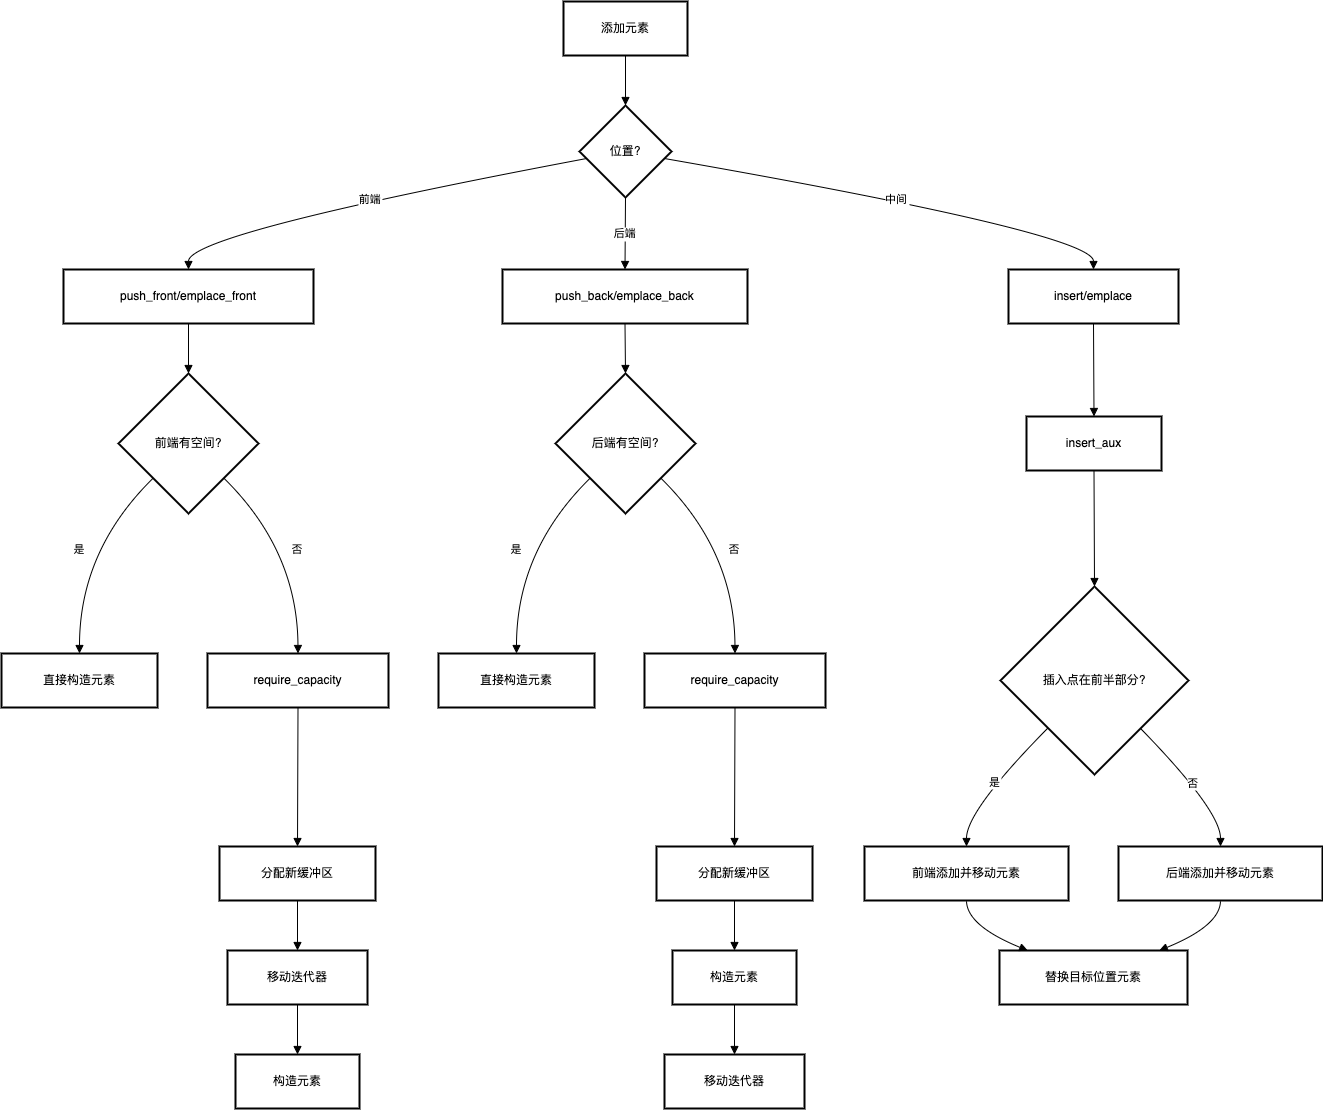

The diagram above was exported from draw.io. Its source (the exported page's mxGraphModel, read from the mxfile embedded in the PNG):
<mxGraphModel dx="2102" dy="1302" grid="1" gridSize="10" guides="1" tooltips="1" connect="1" arrows="1" fold="1" page="1" pageScale="1" pageWidth="827" pageHeight="1169" math="0" shadow="0">
  <root>
    <mxCell id="0" />
    <mxCell id="1" parent="0" />
    <mxCell id="orSn82zoypptq_LXvKSR-559" value="添加元素" style="whiteSpace=wrap;strokeWidth=2;" vertex="1" parent="1">
      <mxGeometry x="582" y="20" width="124" height="54" as="geometry" />
    </mxCell>
    <mxCell id="orSn82zoypptq_LXvKSR-560" value="位置?" style="rhombus;strokeWidth=2;whiteSpace=wrap;" vertex="1" parent="1">
      <mxGeometry x="598" y="124" width="92" height="92" as="geometry" />
    </mxCell>
    <mxCell id="orSn82zoypptq_LXvKSR-561" value="push_front/emplace_front" style="whiteSpace=wrap;strokeWidth=2;" vertex="1" parent="1">
      <mxGeometry x="82" y="288" width="250" height="54" as="geometry" />
    </mxCell>
    <mxCell id="orSn82zoypptq_LXvKSR-562" value="push_back/emplace_back" style="whiteSpace=wrap;strokeWidth=2;" vertex="1" parent="1">
      <mxGeometry x="521" y="288" width="245" height="54" as="geometry" />
    </mxCell>
    <mxCell id="orSn82zoypptq_LXvKSR-563" value="insert/emplace" style="whiteSpace=wrap;strokeWidth=2;" vertex="1" parent="1">
      <mxGeometry x="1027" y="288" width="170" height="54" as="geometry" />
    </mxCell>
    <mxCell id="orSn82zoypptq_LXvKSR-564" value="前端有空间?" style="rhombus;strokeWidth=2;whiteSpace=wrap;" vertex="1" parent="1">
      <mxGeometry x="137" y="392" width="140" height="140" as="geometry" />
    </mxCell>
    <mxCell id="orSn82zoypptq_LXvKSR-565" value="直接构造元素" style="whiteSpace=wrap;strokeWidth=2;" vertex="1" parent="1">
      <mxGeometry x="20" y="672" width="156" height="54" as="geometry" />
    </mxCell>
    <mxCell id="orSn82zoypptq_LXvKSR-566" value="require_capacity" style="whiteSpace=wrap;strokeWidth=2;" vertex="1" parent="1">
      <mxGeometry x="226" y="672" width="181" height="54" as="geometry" />
    </mxCell>
    <mxCell id="orSn82zoypptq_LXvKSR-567" value="分配新缓冲区" style="whiteSpace=wrap;strokeWidth=2;" vertex="1" parent="1">
      <mxGeometry x="238" y="865" width="156" height="54" as="geometry" />
    </mxCell>
    <mxCell id="orSn82zoypptq_LXvKSR-568" value="移动迭代器" style="whiteSpace=wrap;strokeWidth=2;" vertex="1" parent="1">
      <mxGeometry x="246" y="969" width="140" height="54" as="geometry" />
    </mxCell>
    <mxCell id="orSn82zoypptq_LXvKSR-569" value="构造元素" style="whiteSpace=wrap;strokeWidth=2;" vertex="1" parent="1">
      <mxGeometry x="254" y="1073" width="124" height="54" as="geometry" />
    </mxCell>
    <mxCell id="orSn82zoypptq_LXvKSR-570" value="后端有空间?" style="rhombus;strokeWidth=2;whiteSpace=wrap;" vertex="1" parent="1">
      <mxGeometry x="574" y="392" width="140" height="140" as="geometry" />
    </mxCell>
    <mxCell id="orSn82zoypptq_LXvKSR-571" value="直接构造元素" style="whiteSpace=wrap;strokeWidth=2;" vertex="1" parent="1">
      <mxGeometry x="457" y="672" width="156" height="54" as="geometry" />
    </mxCell>
    <mxCell id="orSn82zoypptq_LXvKSR-572" value="require_capacity" style="whiteSpace=wrap;strokeWidth=2;" vertex="1" parent="1">
      <mxGeometry x="663" y="672" width="181" height="54" as="geometry" />
    </mxCell>
    <mxCell id="orSn82zoypptq_LXvKSR-573" value="分配新缓冲区" style="whiteSpace=wrap;strokeWidth=2;" vertex="1" parent="1">
      <mxGeometry x="675" y="865" width="156" height="54" as="geometry" />
    </mxCell>
    <mxCell id="orSn82zoypptq_LXvKSR-574" value="构造元素" style="whiteSpace=wrap;strokeWidth=2;" vertex="1" parent="1">
      <mxGeometry x="691" y="969" width="124" height="54" as="geometry" />
    </mxCell>
    <mxCell id="orSn82zoypptq_LXvKSR-575" value="移动迭代器" style="whiteSpace=wrap;strokeWidth=2;" vertex="1" parent="1">
      <mxGeometry x="683" y="1073" width="140" height="54" as="geometry" />
    </mxCell>
    <mxCell id="orSn82zoypptq_LXvKSR-576" value="insert_aux" style="whiteSpace=wrap;strokeWidth=2;" vertex="1" parent="1">
      <mxGeometry x="1045" y="435" width="135" height="54" as="geometry" />
    </mxCell>
    <mxCell id="orSn82zoypptq_LXvKSR-577" value="插入点在前半部分?" style="rhombus;strokeWidth=2;whiteSpace=wrap;" vertex="1" parent="1">
      <mxGeometry x="1019" y="605" width="188" height="188" as="geometry" />
    </mxCell>
    <mxCell id="orSn82zoypptq_LXvKSR-578" value="前端添加并移动元素" style="whiteSpace=wrap;strokeWidth=2;" vertex="1" parent="1">
      <mxGeometry x="883" y="865" width="204" height="54" as="geometry" />
    </mxCell>
    <mxCell id="orSn82zoypptq_LXvKSR-579" value="后端添加并移动元素" style="whiteSpace=wrap;strokeWidth=2;" vertex="1" parent="1">
      <mxGeometry x="1137" y="865" width="204" height="54" as="geometry" />
    </mxCell>
    <mxCell id="orSn82zoypptq_LXvKSR-580" value="替换目标位置元素" style="whiteSpace=wrap;strokeWidth=2;" vertex="1" parent="1">
      <mxGeometry x="1018" y="969" width="188" height="54" as="geometry" />
    </mxCell>
    <mxCell id="orSn82zoypptq_LXvKSR-581" value="" style="curved=1;startArrow=none;endArrow=block;exitX=0.5;exitY=1;entryX=0.5;entryY=0;rounded=0;" edge="1" parent="1" source="orSn82zoypptq_LXvKSR-559" target="orSn82zoypptq_LXvKSR-560">
      <mxGeometry relative="1" as="geometry">
        <Array as="points" />
      </mxGeometry>
    </mxCell>
    <mxCell id="orSn82zoypptq_LXvKSR-582" value="前端" style="curved=1;startArrow=none;endArrow=block;exitX=0;exitY=0.59;entryX=0.5;entryY=0.01;rounded=0;" edge="1" parent="1" source="orSn82zoypptq_LXvKSR-560" target="orSn82zoypptq_LXvKSR-561">
      <mxGeometry relative="1" as="geometry">
        <Array as="points">
          <mxPoint x="207" y="252" />
        </Array>
      </mxGeometry>
    </mxCell>
    <mxCell id="orSn82zoypptq_LXvKSR-583" value="后端" style="curved=1;startArrow=none;endArrow=block;exitX=0.5;exitY=1;entryX=0.5;entryY=0.01;rounded=0;" edge="1" parent="1" source="orSn82zoypptq_LXvKSR-560" target="orSn82zoypptq_LXvKSR-562">
      <mxGeometry relative="1" as="geometry">
        <Array as="points" />
      </mxGeometry>
    </mxCell>
    <mxCell id="orSn82zoypptq_LXvKSR-584" value="中间" style="curved=1;startArrow=none;endArrow=block;exitX=1;exitY=0.59;entryX=0.5;entryY=0.01;rounded=0;" edge="1" parent="1" source="orSn82zoypptq_LXvKSR-560" target="orSn82zoypptq_LXvKSR-563">
      <mxGeometry relative="1" as="geometry">
        <Array as="points">
          <mxPoint x="1112" y="252" />
        </Array>
      </mxGeometry>
    </mxCell>
    <mxCell id="orSn82zoypptq_LXvKSR-585" value="" style="curved=1;startArrow=none;endArrow=block;exitX=0.5;exitY=1.01;entryX=0.5;entryY=0;rounded=0;" edge="1" parent="1" source="orSn82zoypptq_LXvKSR-561" target="orSn82zoypptq_LXvKSR-564">
      <mxGeometry relative="1" as="geometry">
        <Array as="points" />
      </mxGeometry>
    </mxCell>
    <mxCell id="orSn82zoypptq_LXvKSR-586" value="是" style="curved=1;startArrow=none;endArrow=block;exitX=0;exitY=0.99;entryX=0.5;entryY=-0.01;rounded=0;" edge="1" parent="1" source="orSn82zoypptq_LXvKSR-564" target="orSn82zoypptq_LXvKSR-565">
      <mxGeometry relative="1" as="geometry">
        <Array as="points">
          <mxPoint x="98" y="569" />
        </Array>
      </mxGeometry>
    </mxCell>
    <mxCell id="orSn82zoypptq_LXvKSR-587" value="否" style="curved=1;startArrow=none;endArrow=block;exitX=1;exitY=0.99;entryX=0.5;entryY=-0.01;rounded=0;" edge="1" parent="1" source="orSn82zoypptq_LXvKSR-564" target="orSn82zoypptq_LXvKSR-566">
      <mxGeometry relative="1" as="geometry">
        <Array as="points">
          <mxPoint x="316" y="569" />
        </Array>
      </mxGeometry>
    </mxCell>
    <mxCell id="orSn82zoypptq_LXvKSR-588" value="" style="curved=1;startArrow=none;endArrow=block;exitX=0.5;exitY=0.99;entryX=0.5;entryY=0;rounded=0;" edge="1" parent="1" source="orSn82zoypptq_LXvKSR-566" target="orSn82zoypptq_LXvKSR-567">
      <mxGeometry relative="1" as="geometry">
        <Array as="points" />
      </mxGeometry>
    </mxCell>
    <mxCell id="orSn82zoypptq_LXvKSR-589" value="" style="curved=1;startArrow=none;endArrow=block;exitX=0.5;exitY=1;entryX=0.5;entryY=0;rounded=0;" edge="1" parent="1" source="orSn82zoypptq_LXvKSR-567" target="orSn82zoypptq_LXvKSR-568">
      <mxGeometry relative="1" as="geometry">
        <Array as="points" />
      </mxGeometry>
    </mxCell>
    <mxCell id="orSn82zoypptq_LXvKSR-590" value="" style="curved=1;startArrow=none;endArrow=block;exitX=0.5;exitY=1;entryX=0.5;entryY=0;rounded=0;" edge="1" parent="1" source="orSn82zoypptq_LXvKSR-568" target="orSn82zoypptq_LXvKSR-569">
      <mxGeometry relative="1" as="geometry">
        <Array as="points" />
      </mxGeometry>
    </mxCell>
    <mxCell id="orSn82zoypptq_LXvKSR-591" value="" style="curved=1;startArrow=none;endArrow=block;exitX=0.5;exitY=1.01;entryX=0.5;entryY=0;rounded=0;" edge="1" parent="1" source="orSn82zoypptq_LXvKSR-562" target="orSn82zoypptq_LXvKSR-570">
      <mxGeometry relative="1" as="geometry">
        <Array as="points" />
      </mxGeometry>
    </mxCell>
    <mxCell id="orSn82zoypptq_LXvKSR-592" value="是" style="curved=1;startArrow=none;endArrow=block;exitX=0;exitY=0.99;entryX=0.5;entryY=-0.01;rounded=0;" edge="1" parent="1" source="orSn82zoypptq_LXvKSR-570" target="orSn82zoypptq_LXvKSR-571">
      <mxGeometry relative="1" as="geometry">
        <Array as="points">
          <mxPoint x="535" y="569" />
        </Array>
      </mxGeometry>
    </mxCell>
    <mxCell id="orSn82zoypptq_LXvKSR-593" value="否" style="curved=1;startArrow=none;endArrow=block;exitX=1;exitY=0.99;entryX=0.5;entryY=-0.01;rounded=0;" edge="1" parent="1" source="orSn82zoypptq_LXvKSR-570" target="orSn82zoypptq_LXvKSR-572">
      <mxGeometry relative="1" as="geometry">
        <Array as="points">
          <mxPoint x="753" y="569" />
        </Array>
      </mxGeometry>
    </mxCell>
    <mxCell id="orSn82zoypptq_LXvKSR-594" value="" style="curved=1;startArrow=none;endArrow=block;exitX=0.5;exitY=0.99;entryX=0.5;entryY=0;rounded=0;" edge="1" parent="1" source="orSn82zoypptq_LXvKSR-572" target="orSn82zoypptq_LXvKSR-573">
      <mxGeometry relative="1" as="geometry">
        <Array as="points" />
      </mxGeometry>
    </mxCell>
    <mxCell id="orSn82zoypptq_LXvKSR-595" value="" style="curved=1;startArrow=none;endArrow=block;exitX=0.5;exitY=1;entryX=0.5;entryY=0;rounded=0;" edge="1" parent="1" source="orSn82zoypptq_LXvKSR-573" target="orSn82zoypptq_LXvKSR-574">
      <mxGeometry relative="1" as="geometry">
        <Array as="points" />
      </mxGeometry>
    </mxCell>
    <mxCell id="orSn82zoypptq_LXvKSR-596" value="" style="curved=1;startArrow=none;endArrow=block;exitX=0.5;exitY=1;entryX=0.5;entryY=0;rounded=0;" edge="1" parent="1" source="orSn82zoypptq_LXvKSR-574" target="orSn82zoypptq_LXvKSR-575">
      <mxGeometry relative="1" as="geometry">
        <Array as="points" />
      </mxGeometry>
    </mxCell>
    <mxCell id="orSn82zoypptq_LXvKSR-597" value="" style="curved=1;startArrow=none;endArrow=block;exitX=0.5;exitY=1.01;entryX=0.5;entryY=0.01;rounded=0;" edge="1" parent="1" source="orSn82zoypptq_LXvKSR-563" target="orSn82zoypptq_LXvKSR-576">
      <mxGeometry relative="1" as="geometry">
        <Array as="points" />
      </mxGeometry>
    </mxCell>
    <mxCell id="orSn82zoypptq_LXvKSR-598" value="" style="curved=1;startArrow=none;endArrow=block;exitX=0.5;exitY=1.01;entryX=0.5;entryY=0;rounded=0;" edge="1" parent="1" source="orSn82zoypptq_LXvKSR-576" target="orSn82zoypptq_LXvKSR-577">
      <mxGeometry relative="1" as="geometry">
        <Array as="points" />
      </mxGeometry>
    </mxCell>
    <mxCell id="orSn82zoypptq_LXvKSR-599" value="是" style="curved=1;startArrow=none;endArrow=block;exitX=0.01;exitY=1;entryX=0.5;entryY=0;rounded=0;" edge="1" parent="1" source="orSn82zoypptq_LXvKSR-577" target="orSn82zoypptq_LXvKSR-578">
      <mxGeometry relative="1" as="geometry">
        <Array as="points">
          <mxPoint x="985" y="829" />
        </Array>
      </mxGeometry>
    </mxCell>
    <mxCell id="orSn82zoypptq_LXvKSR-600" value="否" style="curved=1;startArrow=none;endArrow=block;exitX=0.98;exitY=1;entryX=0.5;entryY=0;rounded=0;" edge="1" parent="1" source="orSn82zoypptq_LXvKSR-577" target="orSn82zoypptq_LXvKSR-579">
      <mxGeometry relative="1" as="geometry">
        <Array as="points">
          <mxPoint x="1239" y="829" />
        </Array>
      </mxGeometry>
    </mxCell>
    <mxCell id="orSn82zoypptq_LXvKSR-601" value="" style="curved=1;startArrow=none;endArrow=block;exitX=0.5;exitY=1;entryX=0.15;entryY=0;rounded=0;" edge="1" parent="1" source="orSn82zoypptq_LXvKSR-578" target="orSn82zoypptq_LXvKSR-580">
      <mxGeometry relative="1" as="geometry">
        <Array as="points">
          <mxPoint x="985" y="944" />
        </Array>
      </mxGeometry>
    </mxCell>
    <mxCell id="orSn82zoypptq_LXvKSR-602" value="" style="curved=1;startArrow=none;endArrow=block;exitX=0.5;exitY=1;entryX=0.85;entryY=0;rounded=0;" edge="1" parent="1" source="orSn82zoypptq_LXvKSR-579" target="orSn82zoypptq_LXvKSR-580">
      <mxGeometry relative="1" as="geometry">
        <Array as="points">
          <mxPoint x="1239" y="944" />
        </Array>
      </mxGeometry>
    </mxCell>
  </root>
</mxGraphModel>